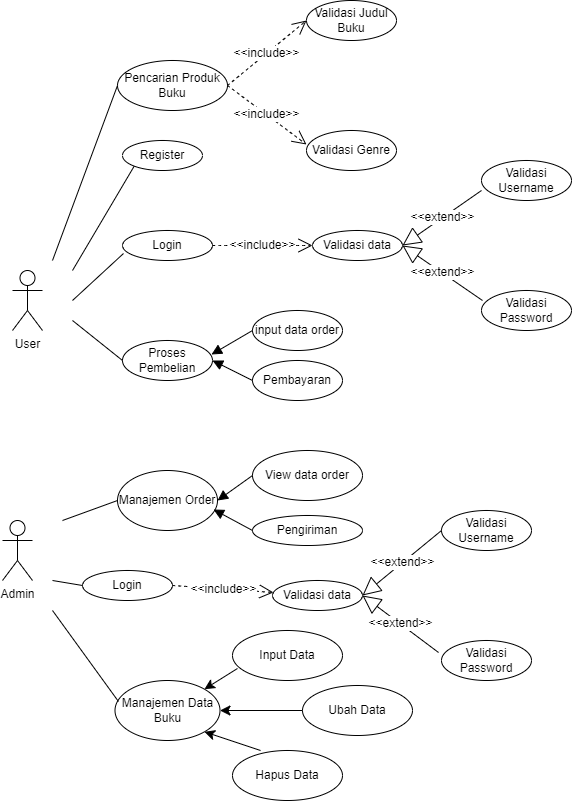

The diagram above was exported from draw.io. Its source (the exported page's mxGraphModel, read from the mxfile embedded in the PNG):
<mxGraphModel dx="880" dy="476" grid="1" gridSize="10" guides="1" tooltips="1" connect="1" arrows="1" fold="1" page="1" pageScale="1" pageWidth="827" pageHeight="1169" math="0" shadow="0">
  <root>
    <mxCell id="0" />
    <mxCell id="1" parent="0" />
    <mxCell id="GbiXleyRIEaY-5IJXwlZ-1" value="User" style="shape=umlActor;verticalLabelPosition=bottom;verticalAlign=top;html=1;outlineConnect=0;" vertex="1" parent="1">
      <mxGeometry x="90" y="400" width="30" height="60" as="geometry" />
    </mxCell>
    <mxCell id="GbiXleyRIEaY-5IJXwlZ-2" value="Validasi data" style="ellipse;whiteSpace=wrap;html=1;" vertex="1" parent="1">
      <mxGeometry x="390" y="360" width="90" height="30" as="geometry" />
    </mxCell>
    <mxCell id="GbiXleyRIEaY-5IJXwlZ-3" value="Validasi Password" style="ellipse;whiteSpace=wrap;html=1;" vertex="1" parent="1">
      <mxGeometry x="559" y="420" width="90" height="40" as="geometry" />
    </mxCell>
    <mxCell id="GbiXleyRIEaY-5IJXwlZ-4" value="Proses Pembelian" style="ellipse;whiteSpace=wrap;html=1;" vertex="1" parent="1">
      <mxGeometry x="200" y="470" width="90" height="40" as="geometry" />
    </mxCell>
    <mxCell id="GbiXleyRIEaY-5IJXwlZ-5" value="Admin" style="shape=umlActor;verticalLabelPosition=bottom;verticalAlign=top;html=1;outlineConnect=0;" vertex="1" parent="1">
      <mxGeometry x="80" y="650" width="30" height="60" as="geometry" />
    </mxCell>
    <mxCell id="GbiXleyRIEaY-5IJXwlZ-6" value="Register" style="ellipse;whiteSpace=wrap;html=1;" vertex="1" parent="1">
      <mxGeometry x="200" y="270" width="80" height="30" as="geometry" />
    </mxCell>
    <mxCell id="GbiXleyRIEaY-5IJXwlZ-7" value="Manajemen Data Buku" style="ellipse;whiteSpace=wrap;html=1;" vertex="1" parent="1">
      <mxGeometry x="192.5" y="810" width="105" height="60" as="geometry" />
    </mxCell>
    <mxCell id="GbiXleyRIEaY-5IJXwlZ-8" value="Login" style="ellipse;whiteSpace=wrap;html=1;" vertex="1" parent="1">
      <mxGeometry x="160" y="700" width="90" height="30" as="geometry" />
    </mxCell>
    <mxCell id="GbiXleyRIEaY-5IJXwlZ-10" value="Manajemen Order" style="ellipse;whiteSpace=wrap;html=1;" vertex="1" parent="1">
      <mxGeometry x="195" y="600" width="100" height="60" as="geometry" />
    </mxCell>
    <mxCell id="GbiXleyRIEaY-5IJXwlZ-11" value="View data order" style="ellipse;whiteSpace=wrap;html=1;" vertex="1" parent="1">
      <mxGeometry x="330" y="580" width="110" height="50" as="geometry" />
    </mxCell>
    <mxCell id="GbiXleyRIEaY-5IJXwlZ-12" value="Pengiriman" style="ellipse;whiteSpace=wrap;html=1;" vertex="1" parent="1">
      <mxGeometry x="330" y="645" width="110" height="30" as="geometry" />
    </mxCell>
    <mxCell id="GbiXleyRIEaY-5IJXwlZ-13" value="Validasi Username" style="ellipse;whiteSpace=wrap;html=1;" vertex="1" parent="1">
      <mxGeometry x="559" y="290" width="90" height="40" as="geometry" />
    </mxCell>
    <mxCell id="GbiXleyRIEaY-5IJXwlZ-18" value="Login" style="ellipse;whiteSpace=wrap;html=1;" vertex="1" parent="1">
      <mxGeometry x="200" y="360" width="90" height="30" as="geometry" />
    </mxCell>
    <mxCell id="GbiXleyRIEaY-5IJXwlZ-24" value="input data order" style="ellipse;whiteSpace=wrap;html=1;" vertex="1" parent="1">
      <mxGeometry x="330" y="440" width="90" height="40" as="geometry" />
    </mxCell>
    <mxCell id="GbiXleyRIEaY-5IJXwlZ-30" value="Validasi data" style="ellipse;whiteSpace=wrap;html=1;" vertex="1" parent="1">
      <mxGeometry x="350" y="710" width="90" height="30" as="geometry" />
    </mxCell>
    <mxCell id="GbiXleyRIEaY-5IJXwlZ-31" value="Validasi Password" style="ellipse;whiteSpace=wrap;html=1;" vertex="1" parent="1">
      <mxGeometry x="519" y="770" width="90" height="40" as="geometry" />
    </mxCell>
    <mxCell id="GbiXleyRIEaY-5IJXwlZ-32" value="Validasi Username" style="ellipse;whiteSpace=wrap;html=1;" vertex="1" parent="1">
      <mxGeometry x="519" y="640" width="90" height="40" as="geometry" />
    </mxCell>
    <mxCell id="GbiXleyRIEaY-5IJXwlZ-35" value="Pembayaran" style="ellipse;whiteSpace=wrap;html=1;" vertex="1" parent="1">
      <mxGeometry x="330" y="490" width="90" height="40" as="geometry" />
    </mxCell>
    <mxCell id="GbiXleyRIEaY-5IJXwlZ-36" value="&amp;lt;&amp;lt;extend&amp;gt;&amp;gt;" style="endArrow=block;endSize=16;endFill=0;html=1;rounded=0;fontSize=12;curved=1;exitX=0;exitY=0.5;exitDx=0;exitDy=0;entryX=1;entryY=0.5;entryDx=0;entryDy=0;" edge="1" parent="1" source="GbiXleyRIEaY-5IJXwlZ-32" target="GbiXleyRIEaY-5IJXwlZ-30">
      <mxGeometry width="160" relative="1" as="geometry">
        <mxPoint x="410" y="690" as="sourcePoint" />
        <mxPoint x="570" y="690" as="targetPoint" />
      </mxGeometry>
    </mxCell>
    <mxCell id="GbiXleyRIEaY-5IJXwlZ-37" value="&amp;lt;&amp;lt;extend&amp;gt;&amp;gt;" style="endArrow=block;endSize=16;endFill=0;html=1;rounded=0;fontSize=12;curved=1;exitX=-0.033;exitY=0.3;exitDx=0;exitDy=0;entryX=1;entryY=0.5;entryDx=0;entryDy=0;exitPerimeter=0;" edge="1" parent="1" source="GbiXleyRIEaY-5IJXwlZ-31" target="GbiXleyRIEaY-5IJXwlZ-30">
      <mxGeometry width="160" relative="1" as="geometry">
        <mxPoint x="529" y="670" as="sourcePoint" />
        <mxPoint x="450" y="735" as="targetPoint" />
      </mxGeometry>
    </mxCell>
    <mxCell id="GbiXleyRIEaY-5IJXwlZ-38" style="edgeStyle=none;curved=1;rounded=0;orthogonalLoop=1;jettySize=auto;html=1;entryX=1;entryY=0.5;entryDx=0;entryDy=0;fontSize=12;startSize=8;endSize=8;" edge="1" parent="1" source="GbiXleyRIEaY-5IJXwlZ-30" target="GbiXleyRIEaY-5IJXwlZ-30">
      <mxGeometry relative="1" as="geometry" />
    </mxCell>
    <mxCell id="GbiXleyRIEaY-5IJXwlZ-39" value="&amp;lt;&amp;lt;include&amp;gt;&amp;gt;" style="endArrow=open;endSize=12;dashed=1;html=1;rounded=0;fontSize=12;curved=1;exitX=1;exitY=0.5;exitDx=0;exitDy=0;" edge="1" parent="1" source="GbiXleyRIEaY-5IJXwlZ-8" target="GbiXleyRIEaY-5IJXwlZ-30">
      <mxGeometry width="160" relative="1" as="geometry">
        <mxPoint x="410" y="690" as="sourcePoint" />
        <mxPoint x="570" y="690" as="targetPoint" />
      </mxGeometry>
    </mxCell>
    <mxCell id="GbiXleyRIEaY-5IJXwlZ-40" value="&amp;lt;&amp;lt;extend&amp;gt;&amp;gt;" style="endArrow=block;endSize=16;endFill=0;html=1;rounded=0;fontSize=12;curved=1;exitX=0;exitY=0.75;exitDx=0;exitDy=0;entryX=1;entryY=0.5;entryDx=0;entryDy=0;exitPerimeter=0;" edge="1" parent="1" source="GbiXleyRIEaY-5IJXwlZ-13" target="GbiXleyRIEaY-5IJXwlZ-2">
      <mxGeometry width="160" relative="1" as="geometry">
        <mxPoint x="559" y="310" as="sourcePoint" />
        <mxPoint x="480" y="375" as="targetPoint" />
      </mxGeometry>
    </mxCell>
    <mxCell id="GbiXleyRIEaY-5IJXwlZ-41" value="&amp;lt;&amp;lt;extend&amp;gt;&amp;gt;" style="endArrow=block;endSize=16;endFill=0;html=1;rounded=0;fontSize=12;curved=1;exitX=0.011;exitY=0.25;exitDx=0;exitDy=0;entryX=1;entryY=0.5;entryDx=0;entryDy=0;exitPerimeter=0;" edge="1" parent="1" source="GbiXleyRIEaY-5IJXwlZ-3" target="GbiXleyRIEaY-5IJXwlZ-2">
      <mxGeometry width="160" relative="1" as="geometry">
        <mxPoint x="569" y="330" as="sourcePoint" />
        <mxPoint x="493" y="377" as="targetPoint" />
      </mxGeometry>
    </mxCell>
    <mxCell id="GbiXleyRIEaY-5IJXwlZ-42" value="&amp;lt;&amp;lt;include&amp;gt;&amp;gt;" style="endArrow=open;endSize=12;dashed=1;html=1;rounded=0;fontSize=12;curved=1;exitX=1;exitY=0.5;exitDx=0;exitDy=0;entryX=0;entryY=0.5;entryDx=0;entryDy=0;" edge="1" parent="1" source="GbiXleyRIEaY-5IJXwlZ-18" target="GbiXleyRIEaY-5IJXwlZ-2">
      <mxGeometry width="160" relative="1" as="geometry">
        <mxPoint x="340" y="735" as="sourcePoint" />
        <mxPoint x="430" y="735" as="targetPoint" />
      </mxGeometry>
    </mxCell>
    <mxCell id="GbiXleyRIEaY-5IJXwlZ-43" value="" style="html=1;verticalAlign=bottom;endArrow=block;curved=0;rounded=0;fontSize=12;startSize=8;endSize=8;exitX=0;exitY=0.5;exitDx=0;exitDy=0;entryX=1;entryY=0.5;entryDx=0;entryDy=0;" edge="1" parent="1" source="GbiXleyRIEaY-5IJXwlZ-11" target="GbiXleyRIEaY-5IJXwlZ-10">
      <mxGeometry width="80" relative="1" as="geometry">
        <mxPoint x="450" y="690" as="sourcePoint" />
        <mxPoint x="530" y="690" as="targetPoint" />
      </mxGeometry>
    </mxCell>
    <mxCell id="GbiXleyRIEaY-5IJXwlZ-44" value="" style="html=1;verticalAlign=bottom;endArrow=block;curved=0;rounded=0;fontSize=12;startSize=8;endSize=8;exitX=0;exitY=0.5;exitDx=0;exitDy=0;entryX=0.96;entryY=0.65;entryDx=0;entryDy=0;entryPerimeter=0;" edge="1" parent="1" source="GbiXleyRIEaY-5IJXwlZ-12" target="GbiXleyRIEaY-5IJXwlZ-10">
      <mxGeometry width="80" relative="1" as="geometry">
        <mxPoint x="340" y="615" as="sourcePoint" />
        <mxPoint x="305" y="640" as="targetPoint" />
      </mxGeometry>
    </mxCell>
    <mxCell id="GbiXleyRIEaY-5IJXwlZ-45" value="" style="html=1;verticalAlign=bottom;endArrow=block;curved=0;rounded=0;fontSize=12;startSize=8;endSize=8;exitX=0;exitY=0.5;exitDx=0;exitDy=0;entryX=1;entryY=0.5;entryDx=0;entryDy=0;" edge="1" parent="1" source="GbiXleyRIEaY-5IJXwlZ-35" target="GbiXleyRIEaY-5IJXwlZ-4">
      <mxGeometry width="80" relative="1" as="geometry">
        <mxPoint x="340" y="670" as="sourcePoint" />
        <mxPoint x="301" y="649" as="targetPoint" />
      </mxGeometry>
    </mxCell>
    <mxCell id="GbiXleyRIEaY-5IJXwlZ-46" value="" style="html=1;verticalAlign=bottom;endArrow=block;curved=0;rounded=0;fontSize=12;startSize=8;endSize=8;exitX=0;exitY=0.5;exitDx=0;exitDy=0;entryX=0.989;entryY=0.35;entryDx=0;entryDy=0;entryPerimeter=0;" edge="1" parent="1" source="GbiXleyRIEaY-5IJXwlZ-24" target="GbiXleyRIEaY-5IJXwlZ-4">
      <mxGeometry width="80" relative="1" as="geometry">
        <mxPoint x="340" y="520" as="sourcePoint" />
        <mxPoint x="300" y="500" as="targetPoint" />
      </mxGeometry>
    </mxCell>
    <mxCell id="GbiXleyRIEaY-5IJXwlZ-47" value="" style="endArrow=none;html=1;rounded=0;fontSize=12;startSize=8;endSize=8;curved=1;entryX=0;entryY=1;entryDx=0;entryDy=0;" edge="1" parent="1" target="GbiXleyRIEaY-5IJXwlZ-6">
      <mxGeometry width="50" height="50" relative="1" as="geometry">
        <mxPoint x="150" y="400" as="sourcePoint" />
        <mxPoint x="520" y="460" as="targetPoint" />
      </mxGeometry>
    </mxCell>
    <mxCell id="GbiXleyRIEaY-5IJXwlZ-48" value="" style="endArrow=none;html=1;rounded=0;fontSize=12;startSize=8;endSize=8;curved=1;entryX=0.011;entryY=0.767;entryDx=0;entryDy=0;entryPerimeter=0;" edge="1" parent="1" target="GbiXleyRIEaY-5IJXwlZ-18">
      <mxGeometry width="50" height="50" relative="1" as="geometry">
        <mxPoint x="150" y="430" as="sourcePoint" />
        <mxPoint x="222" y="306" as="targetPoint" />
      </mxGeometry>
    </mxCell>
    <mxCell id="GbiXleyRIEaY-5IJXwlZ-49" value="" style="endArrow=none;html=1;rounded=0;fontSize=12;startSize=8;endSize=8;curved=1;entryX=0;entryY=0.5;entryDx=0;entryDy=0;" edge="1" parent="1" target="GbiXleyRIEaY-5IJXwlZ-4">
      <mxGeometry width="50" height="50" relative="1" as="geometry">
        <mxPoint x="150" y="450" as="sourcePoint" />
        <mxPoint x="211" y="393" as="targetPoint" />
      </mxGeometry>
    </mxCell>
    <mxCell id="GbiXleyRIEaY-5IJXwlZ-50" value="" style="endArrow=none;html=1;rounded=0;fontSize=12;startSize=8;endSize=8;curved=1;entryX=0;entryY=0.5;entryDx=0;entryDy=0;" edge="1" parent="1" target="GbiXleyRIEaY-5IJXwlZ-10">
      <mxGeometry width="50" height="50" relative="1" as="geometry">
        <mxPoint x="140" y="650" as="sourcePoint" />
        <mxPoint x="210" y="500" as="targetPoint" />
      </mxGeometry>
    </mxCell>
    <mxCell id="GbiXleyRIEaY-5IJXwlZ-51" value="" style="endArrow=none;html=1;rounded=0;fontSize=12;startSize=8;endSize=8;curved=1;entryX=0;entryY=0.5;entryDx=0;entryDy=0;" edge="1" parent="1" target="GbiXleyRIEaY-5IJXwlZ-8">
      <mxGeometry width="50" height="50" relative="1" as="geometry">
        <mxPoint x="130" y="710" as="sourcePoint" />
        <mxPoint x="205" y="640" as="targetPoint" />
      </mxGeometry>
    </mxCell>
    <mxCell id="GbiXleyRIEaY-5IJXwlZ-52" value="" style="endArrow=none;html=1;rounded=0;fontSize=12;startSize=8;endSize=8;curved=1;entryX=0.033;entryY=0.35;entryDx=0;entryDy=0;entryPerimeter=0;" edge="1" parent="1" target="GbiXleyRIEaY-5IJXwlZ-7">
      <mxGeometry width="50" height="50" relative="1" as="geometry">
        <mxPoint x="130" y="740" as="sourcePoint" />
        <mxPoint x="180" y="735" as="targetPoint" />
      </mxGeometry>
    </mxCell>
    <mxCell id="GbiXleyRIEaY-5IJXwlZ-53" value="Input Data" style="ellipse;whiteSpace=wrap;html=1;" vertex="1" parent="1">
      <mxGeometry x="310" y="760" width="110" height="50" as="geometry" />
    </mxCell>
    <mxCell id="GbiXleyRIEaY-5IJXwlZ-54" value="Ubah Data" style="ellipse;whiteSpace=wrap;html=1;" vertex="1" parent="1">
      <mxGeometry x="380" y="815" width="110" height="50" as="geometry" />
    </mxCell>
    <mxCell id="GbiXleyRIEaY-5IJXwlZ-55" value="Hapus Data" style="ellipse;whiteSpace=wrap;html=1;" vertex="1" parent="1">
      <mxGeometry x="310" y="880" width="110" height="50" as="geometry" />
    </mxCell>
    <mxCell id="GbiXleyRIEaY-5IJXwlZ-56" value="" style="endArrow=classic;html=1;rounded=0;fontSize=12;startSize=8;endSize=8;curved=1;exitX=0.045;exitY=0.76;exitDx=0;exitDy=0;entryX=1;entryY=0;entryDx=0;entryDy=0;exitPerimeter=0;" edge="1" parent="1" source="GbiXleyRIEaY-5IJXwlZ-53" target="GbiXleyRIEaY-5IJXwlZ-7">
      <mxGeometry width="50" height="50" relative="1" as="geometry">
        <mxPoint x="470" y="810" as="sourcePoint" />
        <mxPoint x="520" y="760" as="targetPoint" />
      </mxGeometry>
    </mxCell>
    <mxCell id="GbiXleyRIEaY-5IJXwlZ-57" value="" style="endArrow=classic;html=1;rounded=0;fontSize=12;startSize=8;endSize=8;curved=1;exitX=0;exitY=0.5;exitDx=0;exitDy=0;entryX=1;entryY=0.5;entryDx=0;entryDy=0;" edge="1" parent="1" source="GbiXleyRIEaY-5IJXwlZ-54" target="GbiXleyRIEaY-5IJXwlZ-7">
      <mxGeometry width="50" height="50" relative="1" as="geometry">
        <mxPoint x="340" y="805" as="sourcePoint" />
        <mxPoint x="292" y="829" as="targetPoint" />
      </mxGeometry>
    </mxCell>
    <mxCell id="GbiXleyRIEaY-5IJXwlZ-58" value="" style="endArrow=classic;html=1;rounded=0;fontSize=12;startSize=8;endSize=8;curved=1;exitX=0.255;exitY=0;exitDx=0;exitDy=0;entryX=1;entryY=1;entryDx=0;entryDy=0;exitPerimeter=0;" edge="1" parent="1" source="GbiXleyRIEaY-5IJXwlZ-55" target="GbiXleyRIEaY-5IJXwlZ-7">
      <mxGeometry width="50" height="50" relative="1" as="geometry">
        <mxPoint x="390" y="850" as="sourcePoint" />
        <mxPoint x="308" y="850" as="targetPoint" />
      </mxGeometry>
    </mxCell>
    <mxCell id="GbiXleyRIEaY-5IJXwlZ-63" value="Pencarian Produk Buku" style="ellipse;whiteSpace=wrap;html=1;" vertex="1" parent="1">
      <mxGeometry x="195" y="190" width="110" height="50" as="geometry" />
    </mxCell>
    <mxCell id="GbiXleyRIEaY-5IJXwlZ-64" value="" style="endArrow=none;html=1;rounded=0;fontSize=12;startSize=8;endSize=8;curved=1;entryX=0;entryY=0.5;entryDx=0;entryDy=0;" edge="1" parent="1" target="GbiXleyRIEaY-5IJXwlZ-63">
      <mxGeometry width="50" height="50" relative="1" as="geometry">
        <mxPoint x="130" y="390" as="sourcePoint" />
        <mxPoint x="520" y="360" as="targetPoint" />
      </mxGeometry>
    </mxCell>
    <mxCell id="GbiXleyRIEaY-5IJXwlZ-65" value="Validasi Genre" style="ellipse;whiteSpace=wrap;html=1;" vertex="1" parent="1">
      <mxGeometry x="384" y="260" width="90" height="40" as="geometry" />
    </mxCell>
    <mxCell id="GbiXleyRIEaY-5IJXwlZ-66" value="Validasi Judul Buku" style="ellipse;whiteSpace=wrap;html=1;" vertex="1" parent="1">
      <mxGeometry x="384" y="130" width="90" height="40" as="geometry" />
    </mxCell>
    <mxCell id="GbiXleyRIEaY-5IJXwlZ-69" value="&amp;lt;&amp;lt;include&amp;gt;&amp;gt;" style="endArrow=open;endSize=12;dashed=1;html=1;rounded=0;fontSize=12;curved=1;exitX=1;exitY=0.5;exitDx=0;exitDy=0;entryX=0;entryY=0.35;entryDx=0;entryDy=0;entryPerimeter=0;" edge="1" parent="1" source="GbiXleyRIEaY-5IJXwlZ-63" target="GbiXleyRIEaY-5IJXwlZ-65">
      <mxGeometry width="160" relative="1" as="geometry">
        <mxPoint x="290" y="110" as="sourcePoint" />
        <mxPoint x="385" y="280" as="targetPoint" />
      </mxGeometry>
    </mxCell>
    <mxCell id="GbiXleyRIEaY-5IJXwlZ-70" value="&amp;lt;&amp;lt;include&amp;gt;&amp;gt;" style="endArrow=open;endSize=12;dashed=1;html=1;rounded=0;fontSize=12;curved=1;exitX=1;exitY=0.5;exitDx=0;exitDy=0;entryX=0;entryY=0.5;entryDx=0;entryDy=0;" edge="1" parent="1" source="GbiXleyRIEaY-5IJXwlZ-63" target="GbiXleyRIEaY-5IJXwlZ-66">
      <mxGeometry width="160" relative="1" as="geometry">
        <mxPoint x="310" y="395" as="sourcePoint" />
        <mxPoint x="410" y="395" as="targetPoint" />
      </mxGeometry>
    </mxCell>
  </root>
</mxGraphModel>